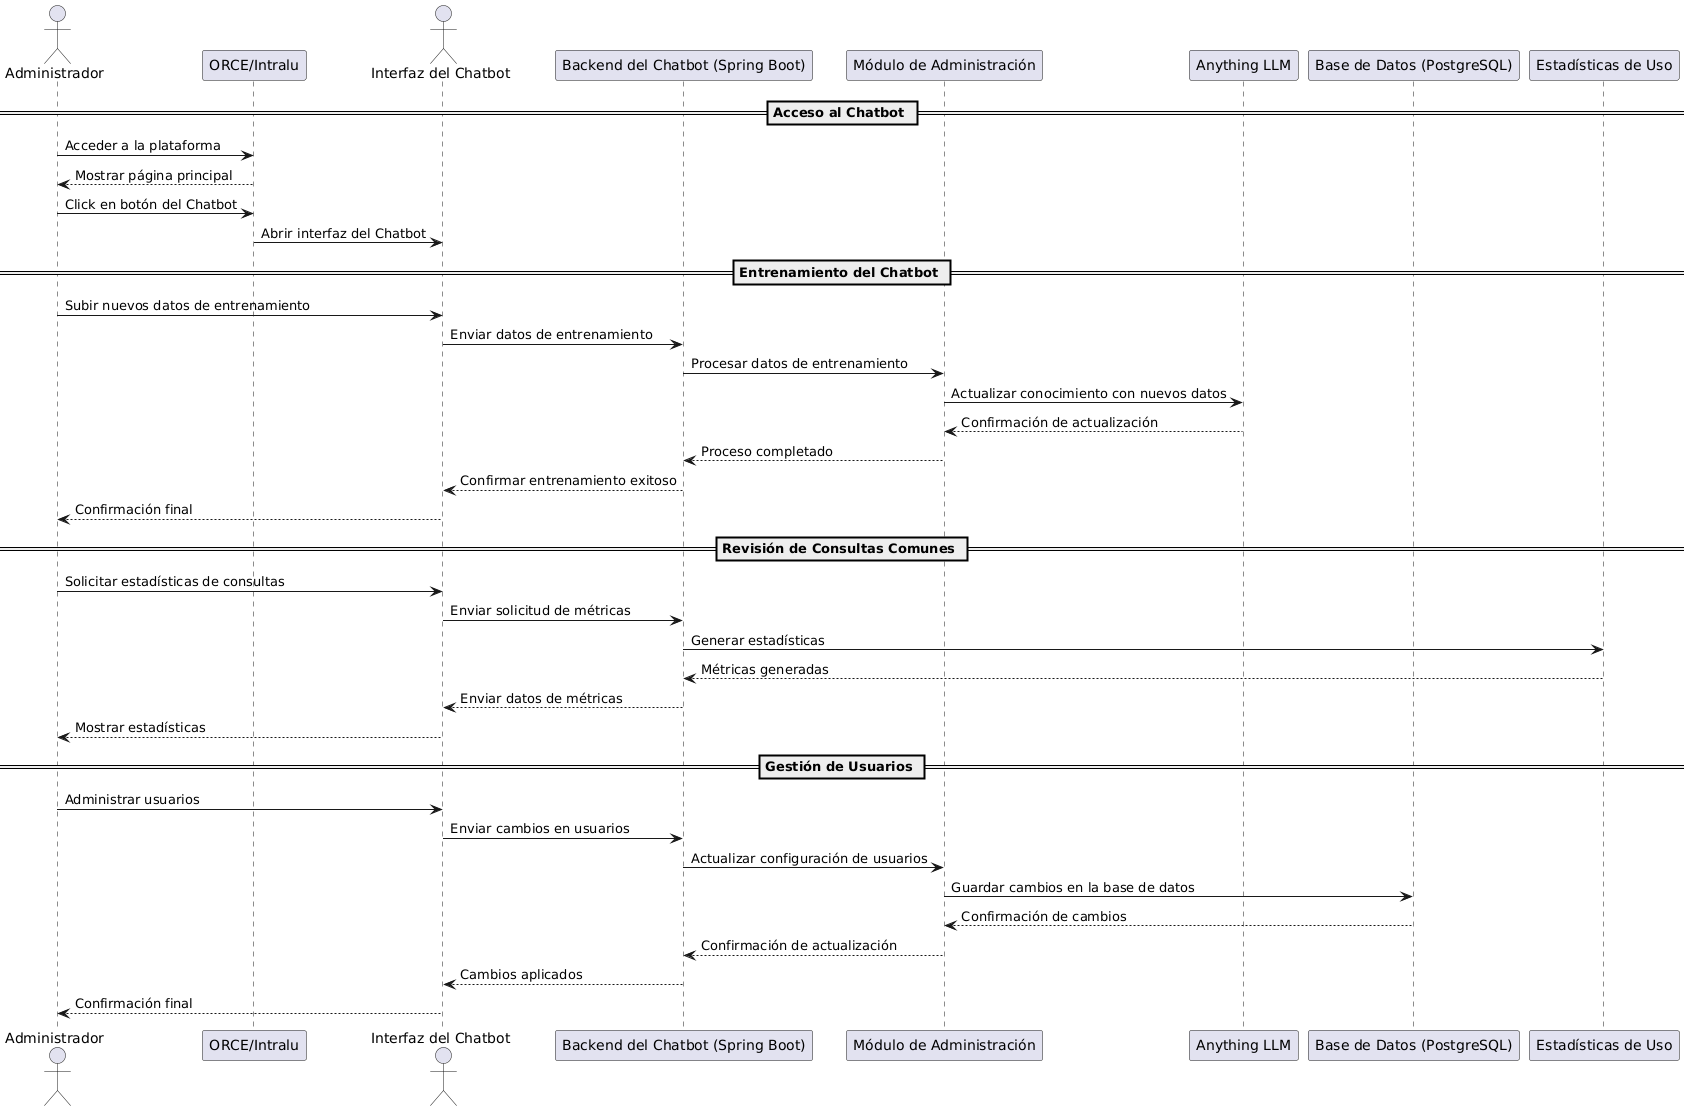

The diagram above was rendered by PlantUML. Its source (embedded in the PNG):
@startuml
actor Administrador
participant "ORCE/Intralu" as ORCE
actor "Interfaz del Chatbot" as InterfazUsuario
participant "Backend del Chatbot (Spring Boot)" as BackendChatbot
participant "Módulo de Administración" as AdminModule
participant "Anything LLM" as AnythingLLM
participant "Base de Datos (PostgreSQL)" as PostgreSQL
participant "Estadísticas de Uso" as UsageStats

== Acceso al Chatbot ==
Administrador -> ORCE: Acceder a la plataforma
ORCE --> Administrador: Mostrar página principal
Administrador -> ORCE: Click en botón del Chatbot
ORCE -> InterfazUsuario: Abrir interfaz del Chatbot

== Entrenamiento del Chatbot ==
Administrador -> InterfazUsuario: Subir nuevos datos de entrenamiento
InterfazUsuario -> BackendChatbot: Enviar datos de entrenamiento
BackendChatbot -> AdminModule: Procesar datos de entrenamiento
AdminModule -> AnythingLLM: Actualizar conocimiento con nuevos datos
AnythingLLM --> AdminModule: Confirmación de actualización
AdminModule --> BackendChatbot: Proceso completado
BackendChatbot --> InterfazUsuario: Confirmar entrenamiento exitoso
InterfazUsuario --> Administrador: Confirmación final

== Revisión de Consultas Comunes ==
Administrador -> InterfazUsuario: Solicitar estadísticas de consultas
InterfazUsuario -> BackendChatbot: Enviar solicitud de métricas
BackendChatbot -> UsageStats: Generar estadísticas
UsageStats --> BackendChatbot: Métricas generadas
BackendChatbot --> InterfazUsuario: Enviar datos de métricas
InterfazUsuario --> Administrador: Mostrar estadísticas

== Gestión de Usuarios ==
Administrador -> InterfazUsuario: Administrar usuarios
InterfazUsuario -> BackendChatbot: Enviar cambios en usuarios
BackendChatbot -> AdminModule: Actualizar configuración de usuarios
AdminModule -> PostgreSQL: Guardar cambios en la base de datos
PostgreSQL --> AdminModule: Confirmación de cambios
AdminModule --> BackendChatbot: Confirmación de actualización
BackendChatbot --> InterfazUsuario: Cambios aplicados
InterfazUsuario --> Administrador: Confirmación final
@enduml